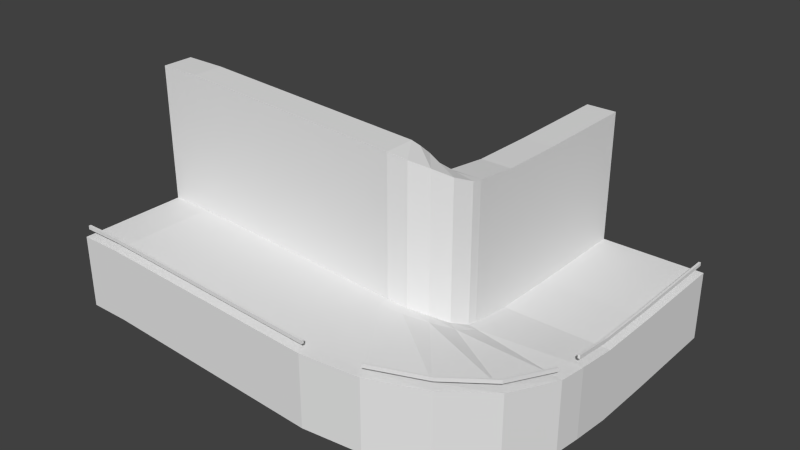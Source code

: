# Source: sharpleft.blend  (saved by Blender 2.79.0; exported with 4.5.12 LTS)
import bpy
from mathutils import Matrix  # noqa: F401  (used for matrix-valued properties, if any)

bpy.ops.wm.read_factory_settings(use_empty=True)
scene = bpy.context.scene
scene.name = 'Scene'

# ---- collections
col_collection_1 = bpy.data.collections.new('Collection 1'); scene.collection.children.link(col_collection_1)

# ---- materials (node trees are filled in below, after node groups)
mat_side___eeeeee = bpy.data.materials.new('side [#eeeeee]')
mat_side___eeeeee.alpha_threshold = 0.0
mat_side___eeeeee.use_transparent_shadow = False
mat_side___eeeeee.roughness = 0.5
mat_tar___333333 = bpy.data.materials.new('tar [#333333]')
mat_tar___333333.alpha_threshold = 0.0
mat_tar___333333.use_transparent_shadow = False
mat_tar___333333.roughness = 0.5

# ---- material node trees

# ---- world
world_world = bpy.data.worlds.new('World'); scene.world = world_world
world_world.color = (0.05088, 0.05088, 0.05088)
world_world.use_sun_shadow = False
world_world.sun_shadow_jitter_overblur = 0.0
world_world.cycles.sampling_method = 'NONE'
world_world.cycles.sample_map_resolution = 256

# ---- meshes
me_plane_001 = bpy.data.meshes.new('Plane.001')
me_plane_001.from_pydata([(0.0, 5.0, -1.863e-08), (0.0, 4.0, 0.0), (0.0, -4.0, 0.0), (0.0, 5.0, 12.56), (0.0, -5.0, -1.863e-08), (0.0, -5.0, -6.718), (0.0, -4.631, 0.5796), (0.0, -4.631, 0.9156), (0.0, -4.417, 0.5796), (0.0, -4.417, 0.9156), (0.0, 7.88, 12.56), (0.0, 7.88, -6.718), (3.858, 5.0, -1.863e-08), (3.858, 4.0, 0.0), (3.858, -4.0, 0.0), (3.858, 5.0, 12.56), (3.858, -5.0, -1.863e-08), (3.858, -5.0, -6.718), (3.858, -4.631, 0.5796), (3.858, -4.631, 0.9156), (3.858, -4.417, 0.5796), (3.858, -4.417, 0.9156), (3.858, 7.88, 12.56), (3.858, 7.88, -6.718), (25.0, 5.0, -1.121), (25.0, 4.0, -1.121), (25.0, -4.0, -1.121), (25.0, 5.0, 11.44), (25.0, -5.0, -1.121), (25.0, -5.0, -7.838), (25.0, -4.631, -0.5412), (25.0, -4.631, -0.2052), (25.0, -4.417, -0.5412), (25.0, -4.417, -0.2052), (25.0, 7.88, 11.44), (25.0, 7.88, -7.838), (26.71, 5.302, -1.419), (27.05, 4.362, -1.419), (29.79, -3.156, -1.419), (26.71, 5.302, 11.14), (30.13, -4.095, -1.419), (30.13, -4.095, -8.137), (30.0, -3.748, -0.8395), (30.0, -3.748, -0.5035), (29.93, -3.547, -0.8395), (29.93, -3.547, -0.5035), (25.73, 8.008, 11.14), (25.73, 8.008, -8.137), (28.21, 6.17, -1.974), (28.86, 5.404, -1.974), (34.0, -0.7246, -1.974), (28.21, 6.17, 10.59), (34.64, -1.491, -1.974), (34.64, -1.491, -8.692), (34.4, -1.208, -1.395), (34.4, -1.208, -1.059), (34.27, -1.044, -1.395), (34.27, -1.044, -1.059), (26.36, 8.376, 10.59), (26.36, 8.376, -8.692), (29.33, 7.5, -2.82), (30.2, 7.0, -2.82), (37.12, 3.0, -2.82), (29.33, 7.5, 9.743), (37.99, 2.5, -2.82), (37.99, 2.5, -9.537), (37.67, 2.685, -2.24), (37.67, 2.685, -1.904), (37.49, 2.792, -2.24), (37.49, 2.792, -1.904), (26.84, 8.94, 9.743), (26.84, 8.94, -9.537), (29.92, 9.132, -3.529), (30.91, 8.958, -3.529), (38.79, 7.569, -3.529), (29.92, 9.132, 9.034), (39.77, 7.395, -3.529), (39.77, 7.395, -10.25), (39.41, 7.459, -2.95), (39.41, 7.459, -2.614), (39.2, 7.497, -2.95), (39.2, 7.497, -2.614), (27.09, 9.632, 9.034), (27.09, 9.632, -10.25), (30.0, 10.0, -3.653), (31.0, 10.0, -3.653), (39.0, 10.0, -3.653), (30.0, 10.0, 8.91), (40.0, 10.0, -3.653), (40.0, 10.0, -10.37), (39.63, 10.0, -3.073), (39.63, 10.0, -2.737), (39.42, 10.0, -3.073), (39.42, 10.0, -2.737), (27.12, 10.0, 8.91), (27.12, 10.0, -10.37), (30.0, 13.99, -4.14), (31.0, 13.99, -4.14), (39.0, 13.99, -4.14), (30.0, 13.99, 8.422), (40.0, 13.99, -4.14), (40.0, 13.99, -10.86), (39.63, 13.99, -3.561), (39.63, 13.99, -3.225), (39.42, 13.99, -3.561), (39.42, 13.99, -3.225), (27.12, 13.99, 8.422), (27.12, 13.99, -10.86), (30.0, 20.0, -4.249), (31.0, 20.0, -4.249), (39.0, 20.0, -4.249), (30.0, 20.0, 8.314), (40.0, 20.0, -4.249), (40.0, 20.0, -10.97), (39.63, 20.0, -3.669), (39.63, 20.0, -3.333), (39.42, 20.0, -3.669), (39.42, 20.0, -3.333), (27.12, 20.0, 8.314), (27.12, 20.0, -10.97), (30.0, 30.0, -4.249), (31.0, 30.0, -4.249), (39.0, 30.0, -4.249), (30.0, 30.0, 8.314), (40.0, 30.0, -4.249), (40.0, 30.0, -10.97), (39.63, 30.0, -3.669), (39.63, 30.0, -3.333), (39.42, 30.0, -3.669), (39.42, 30.0, -3.333), (27.12, 30.0, 8.314), (27.12, 30.0, -10.97)], [], [(5, 11, 23, 17), (10, 22, 23, 11), (3, 15, 22, 10), (6, 8, 20, 18), (9, 7, 19, 21), (9, 21, 20, 8), (7, 6, 18, 19), (5, 17, 16, 4), (4, 16, 14, 2), (0, 12, 15, 3), (1, 2, 14, 13), (0, 1, 13, 12), (17, 23, 35, 29), (23, 22, 34, 35), (22, 15, 27, 34), (18, 20, 32, 30), (21, 19, 31, 33), (20, 21, 33, 32), (19, 18, 30, 31), (16, 17, 29, 28), (14, 16, 28, 26), (15, 12, 24, 27), (13, 14, 26, 25), (12, 13, 25, 24), (29, 35, 47, 41), (35, 34, 46, 47), (34, 27, 39, 46), (28, 29, 41, 40), (26, 28, 40, 38), (27, 24, 36, 39), (25, 26, 38, 37), (24, 25, 37, 36), (41, 47, 59, 53), (47, 46, 58, 59), (46, 39, 51, 58), (42, 44, 56, 54), (45, 43, 55, 57), (44, 45, 57, 56), (43, 42, 54, 55), (40, 41, 53, 52), (38, 40, 52, 50), (39, 36, 48, 51), (37, 38, 50, 49), (36, 37, 49, 48), (53, 59, 71, 65), (59, 58, 70, 71), (58, 51, 63, 70), (54, 56, 68, 66), (57, 55, 67, 69), (56, 57, 69, 68), (55, 54, 66, 67), (52, 53, 65, 64), (50, 52, 64, 62), (51, 48, 60, 63), (49, 50, 62, 61), (48, 49, 61, 60), (65, 71, 83, 77), (71, 70, 82, 83), (70, 63, 75, 82), (66, 68, 80, 78), (69, 67, 79, 81), (68, 69, 81, 80), (67, 66, 78, 79), (64, 65, 77, 76), (62, 64, 76, 74), (63, 60, 72, 75), (61, 62, 74, 73), (60, 61, 73, 72), (77, 83, 95, 89), (83, 82, 94, 95), (82, 75, 87, 94), (30, 32, 33, 31), (78, 80, 81, 79), (90, 91, 93, 92), (76, 77, 89, 88), (74, 76, 88, 86), (75, 72, 84, 87), (73, 74, 86, 85), (72, 73, 85, 84), (89, 95, 107, 101), (95, 94, 106, 107), (94, 87, 99, 106), (90, 92, 104, 102), (93, 91, 103, 105), (92, 93, 105, 104), (91, 90, 102, 103), (88, 89, 101, 100), (86, 88, 100, 98), (87, 84, 96, 99), (85, 86, 98, 97), (84, 85, 97, 96), (101, 107, 119, 113), (107, 106, 118, 119), (106, 99, 111, 118), (102, 104, 116, 114), (105, 103, 115, 117), (104, 105, 117, 116), (103, 102, 114, 115), (100, 101, 113, 112), (98, 100, 112, 110), (99, 96, 108, 111), (97, 98, 110, 109), (96, 97, 109, 108), (113, 119, 131, 125), (119, 118, 130, 131), (118, 111, 123, 130), (114, 116, 128, 126), (117, 115, 127, 129), (116, 117, 129, 128), (115, 114, 126, 127), (112, 113, 125, 124), (110, 112, 124, 122), (111, 108, 120, 123), (109, 110, 122, 121), (108, 109, 121, 120), (42, 43, 45, 44)])
me_plane_001.polygons.foreach_set('material_index', [0, 0, 0, 0, 0, 0, 0, 0, 0, 0, 1, 0, 0, 0, 0, 0, 0, 0, 0, 0, 0, 0, 1, 0, 0, 0, 0, 0, 0, 0, 1, 0, 0, 0, 0, 0, 0, 0, 0, 0, 0, 0, 1, 0, 0, 0, 0, 0, 0, 0, 0, 0, 0, 0, 1, 0, 0, 0, 0, 0, 0, 0, 0, 0, 0, 0, 1, 0, 0, 0, 0, 1, 1, 1, 0, 0, 0, 1, 0, 0, 0, 0, 0, 0, 0, 0, 0, 0, 0, 1, 0, 0, 0, 0, 0, 0, 0, 0, 0, 0, 0, 1, 0, 0, 0, 0, 0, 0, 0, 0, 0, 0, 0, 1, 0, 0])
me_plane_001.materials.append(mat_side___eeeeee)
me_plane_001.materials.append(mat_tar___333333)
me_plane_001.use_remesh_preserve_volume = False
me_plane_001.use_remesh_preserve_attributes = False
me_plane_001.use_mirror_vertex_groups = False
me_plane_001.update()

# ---- objects
ob_surface = bpy.data.objects.new('surface', me_plane_001)

# ---- transforms, parenting, visibility, modifiers, constraints
ob_surface.location = (0.0, 0.0, 0.0)
ob_surface.lineart.crease_threshold = 0.0

# ---- collection membership
col_collection_1.objects.link(ob_surface)

# ---- scene / render settings (as saved in the file)
scene.frame_start = 1; scene.frame_end = 250; scene.frame_set(1)
scene.render.engine = 'BLENDER_EEVEE_NEXT'
scene.render.resolution_percentage = 50
scene.render.dither_intensity = 0.0
scene.cycles.use_denoising = False
scene.cycles.samples = 10
scene.cycles.sampling_pattern = 'TABULATED_SOBOL'
scene.cycles.light_sampling_threshold = 0.0
scene.cycles.use_adaptive_sampling = False
scene.cycles.use_light_tree = False
scene.cycles.blur_glossy = 0.0
scene.cycles.pixel_filter_type = 'GAUSSIAN'
scene.cycles.sample_clamp_indirect = 0.0
scene.view_settings.view_transform = 'Standard'
bpy.context.view_layer.update()

# ---- added for rendering (the .blend has no active camera and no usable light): camera, sun
cam_auto = bpy.data.cameras.new('AutoCamera')
cam_auto.lens = 50.0
cam_auto.sensor_width = 36.0
cam_auto.clip_end = 1000.0
ob_auto_camera = bpy.data.objects.new('AutoCamera', cam_auto)
scene.collection.objects.link(ob_auto_camera)
ob_auto_camera.location = (73.7797, -52.0356, 43.8219)
ob_auto_camera.rotation_euler = (1.09748, -7.21219e-08, 0.694738)
scene.camera = ob_auto_camera
light_auto_sun = bpy.data.lights.new('AutoSun', 'SUN')
light_auto_sun.energy = 3.0
light_auto_sun.angle = 0.0523599
ob_auto_sun = bpy.data.objects.new('AutoSun', light_auto_sun)
scene.collection.objects.link(ob_auto_sun)
ob_auto_sun.rotation_euler = (0.872665, 0.174533, 0.523599)
bpy.context.view_layer.update()
